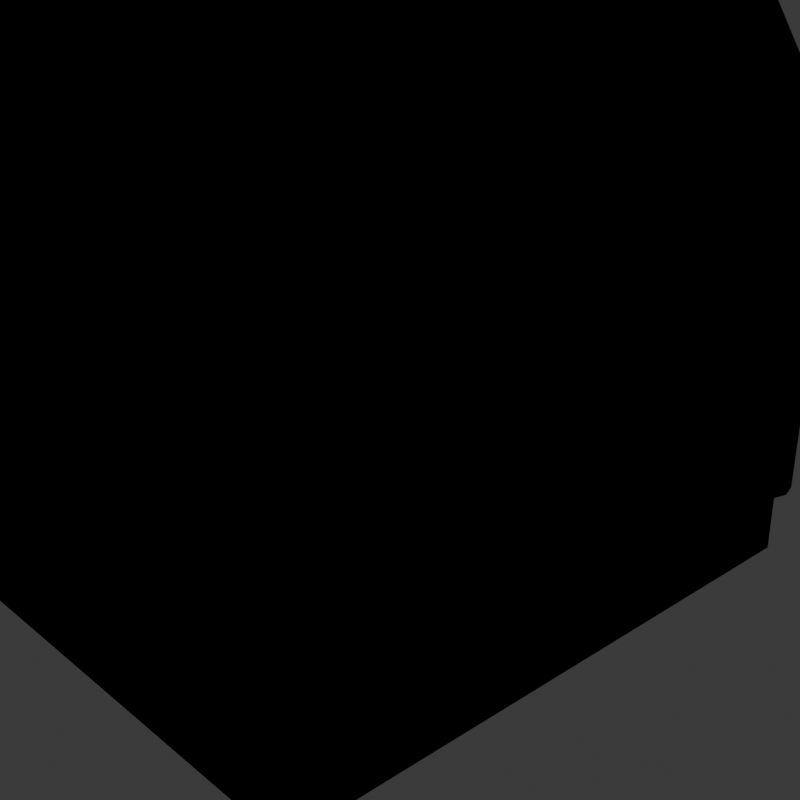 # Source: station.blend  (saved by Blender 4.0.36; exported with 4.5.12 LTS)
import bpy
from mathutils import Matrix  # noqa: F401  (used for matrix-valued properties, if any)

bpy.ops.wm.read_factory_settings(use_empty=True)
scene = bpy.context.scene
scene.name = 'Scene'

# ---- collections
col_collection = bpy.data.collections.new('Collection'); scene.collection.children.link(col_collection)

# ---- materials (node trees are filled in below, after node groups)
mat_material = bpy.data.materials.new('Material')
mat_material.alpha_threshold = 0.0
mat_material.use_transparent_shadow = False
mat_material.roughness = 0.5
mat_material.line_color = (0.0, 0.0, 0.0, 1.0)
mat_material_001 = bpy.data.materials.new('Material.001')
mat_material_001.use_backface_culling = True
mat_material_001.use_transparent_shadow = False

# ---- material node trees
mat_material.use_nodes = True; mat_material.node_tree.nodes.clear()
_N = mat_material.node_tree.nodes; _L = mat_material.node_tree.links
n0 = _N.new('ShaderNodeOutputMaterial'); n0.name = 'Material Output'; n0.location = (300, 300)
n1 = _N.new('ShaderNodeTexImage'); n1.name = 'Image Texture'; n1.location = (-280, 280)
n2 = _N.new('ShaderNodeEmission'); n2.name = 'Emission'; n2.location = (10, 300)
_L.new(n2.outputs[0], n0.inputs[0])
n0.is_active_output = True
mat_material_001.use_nodes = True; mat_material_001.node_tree.nodes.clear()
_N = mat_material_001.node_tree.nodes; _L = mat_material_001.node_tree.links
n0 = _N.new('ShaderNodeOutputMaterial'); n0.name = 'Material Output'; n0.location = (300, 300)
n1 = _N.new('ShaderNodeBsdfDiffuse'); n1.name = 'Diffuse BSDF'; n1.location = (10, 300)
n1.inputs[0].default_value = (0.0, 0.0, 0.0, 1.0)
n1.inputs[1].default_value = 0.5
_L.new(n1.outputs[0], n0.inputs[0])
n0.is_active_output = True

# ---- world
world_world = bpy.data.worlds.new('World'); scene.world = world_world
world_world.use_nodes = True; world_world.node_tree.nodes.clear()
_N = world_world.node_tree.nodes; _L = world_world.node_tree.links
n0 = _N.new('ShaderNodeOutputWorld'); n0.name = 'World Output'; n0.location = (300, 300)
n1 = _N.new('ShaderNodeBackground'); n1.name = 'Background'; n1.location = (10, 300)
n1.inputs[0].default_value = (0.05088, 0.05088, 0.05088, 1.0)
_L.new(n1.outputs[0], n0.inputs[0])
n0.is_active_output = True
world_world.color = (0.05088, 0.05088, 0.05088)
world_world.use_sun_shadow = False
world_world.sun_shadow_jitter_overblur = 0.0

# ---- cameras
cam_camera_001 = bpy.data.cameras.new('Camera.001')
cam_camera_001.clip_end = 100.0
cam_camera_001.ortho_scale = 7.314
cam_camera = bpy.data.cameras.new('Camera')
cam_camera.clip_end = 100.0
cam_camera.ortho_scale = 7.314

# ---- meshes
me_cube = bpy.data.meshes.new('Cube')
me_cube.from_pydata([(2.914, -1.324, 2.587), (2.914, -1.324, -1.05), (-2.855, -1.324, 2.587), (-2.855, -1.324, -1.05), (2.914, 3.612, 2.587), (2.914, 3.612, -1.05), (-2.855, 3.612, 2.587), (-2.855, 3.612, -1.05), (2.803, 1.106, 4.945), (-2.744, 1.106, 4.945), (2.803, 1.181, 4.945), (-2.744, 1.181, 4.945), (2.396, 0.3424, 6.231), (2.396, 0.3424, 3.668), (0.5227, 0.3424, 6.231), (0.5227, 0.3424, 3.668), (2.396, 1.945, 6.231), (2.396, 1.945, 3.668), (0.5227, 1.945, 6.231), (0.5227, 1.945, 3.668), (2.36, 1.132, 7.894), (0.5587, 1.132, 7.894), (2.36, 1.156, 7.894), (0.5587, 1.156, 7.894), (2.26, 1.144, 5.05), (2.517, 1.144, 5.05), (2.26, 0.8185, 5.137), (2.517, 0.8185, 5.137), (2.26, 0.5804, 5.375), (2.517, 0.5804, 5.375), (2.26, 0.4933, 5.701), (2.517, 0.4933, 5.701), (2.26, 0.5804, 6.026), (2.517, 0.5804, 6.026), (2.26, 0.8185, 6.264), (2.517, 0.8185, 6.264), (2.26, 1.144, 6.351), (2.517, 1.144, 6.351), (2.26, 1.469, 6.264), (2.517, 1.469, 6.264), (2.26, 1.707, 6.026), (2.517, 1.707, 6.026), (2.26, 1.794, 5.701), (2.517, 1.794, 5.701), (2.26, 1.707, 5.375), (2.517, 1.707, 5.375), (2.26, 1.469, 5.137), (2.517, 1.469, 5.137), (2.495, -3.254, 2.645), (2.495, -3.254, 2.172), (-2.436, -3.254, 2.645), (-2.436, -3.254, 2.172), (2.495, 1.682, 2.645), (2.495, 1.682, 2.172), (-2.436, 1.682, 2.645), (-2.436, 1.682, 2.172), (2.4, -0.8236, 2.952), (-2.341, -0.8236, 2.952), (2.4, -0.7486, 2.952), (-2.341, -0.7486, 2.952), (2.409, -2.903, 2.549), (2.409, -2.903, -0.9626), (-1.902, -2.903, -0.9626), (-1.902, -2.903, 2.549), (-1.928, -2.999, -0.9626), (-1.928, -2.999, 2.549), (-1.998, -3.069, -0.9626), (-1.998, -3.069, 2.549), (-2.093, -3.094, -0.9626), (-2.093, -3.094, 2.549), (-2.189, -3.069, -0.9626), (-2.189, -3.069, 2.549), (-2.259, -2.999, -0.9626), (-2.259, -2.999, 2.549), (-2.284, -2.903, -0.9626), (-2.284, -2.903, 2.549), (-2.259, -2.808, -0.9626), (-2.259, -2.808, 2.549), (-2.189, -2.738, -0.9626), (-2.189, -2.738, 2.549), (-2.093, -2.712, -0.9626), (-2.093, -2.712, 2.549), (-1.998, -2.738, -0.9626), (-1.998, -2.738, 2.549), (-1.928, -2.808, -0.9626), (-1.928, -2.808, 2.549), (2.383, -2.999, -0.9626), (2.383, -2.999, 2.549), (2.313, -3.069, -0.9626), (2.313, -3.069, 2.549), (2.217, -3.094, -0.9626), (2.217, -3.094, 2.549), (2.122, -3.069, -0.9626), (2.122, -3.069, 2.549), (2.052, -2.999, -0.9626), (2.052, -2.999, 2.549), (2.026, -2.903, -0.9626), (2.026, -2.903, 2.549), (2.052, -2.808, -0.9626), (2.052, -2.808, 2.549), (2.122, -2.738, -0.9626), (2.122, -2.738, 2.549), (2.217, -2.712, -0.9626), (2.217, -2.712, 2.549), (2.313, -2.738, -0.9626), (2.313, -2.738, 2.549), (2.383, -2.808, -0.9626), (2.383, -2.808, 2.549), (0.2364, -2.903, 2.549), (0.2364, -2.903, -0.9626), (0.2108, -2.999, -0.9626), (0.2108, -2.999, 2.549), (0.1408, -3.069, -0.9626), (0.1408, -3.069, 2.549), (0.04526, -3.094, -0.9626), (0.04526, -3.094, 2.549), (-0.05029, -3.069, -0.9626), (-0.05029, -3.069, 2.549), (-0.1202, -2.999, -0.9626), (-0.1202, -2.999, 2.549), (-0.1458, -2.903, -0.9626), (-0.1458, -2.903, 2.549), (-0.1202, -2.808, -0.9626), (-0.1202, -2.808, 2.549), (-0.05029, -2.738, -0.9626), (-0.05029, -2.738, 2.549), (0.04526, -2.712, -0.9626), (0.04526, -2.712, 2.549), (0.1408, -2.738, -0.9626), (0.1408, -2.738, 2.549), (0.2108, -2.808, -0.9626), (0.2108, -2.808, 2.549), (2.914, -0.4306, -1.043), (2.914, 2.718, -1.043), (2.914, -0.4306, 1.913), (2.914, 2.718, 1.913), (3.109, -1.541, 2.677), (3.133, -1.536, -1.054), (-3.048, -1.541, 2.68), (-3.07, -1.54, -1.052), (3.109, 3.829, 2.677), (3.133, 3.824, -1.054), (-3.048, 3.829, 2.68), (-3.07, 3.828, -1.052), (2.99, 1.018, 5.17), (-2.931, 1.018, 5.17), (2.99, 1.269, 5.17), (-2.931, 1.269, 5.17), (2.598, 0.1203, 6.284), (2.572, 0.1647, 3.494), (0.3206, 0.1203, 6.284), (0.346, 0.1647, 3.494), (2.598, 2.167, 6.284), (2.572, 2.123, 3.494), (0.3206, 2.167, 6.284), (0.346, 2.123, 3.494), (2.543, 1.001, 8.1), (0.3759, 1.001, 8.1), (2.543, 1.287, 8.1), (0.3759, 1.287, 8.1), (2.061, 1.144, 4.819), (2.716, 1.144, 4.819), (2.061, 0.703, 4.937), (2.716, 0.703, 4.937), (2.061, 0.3804, 5.26), (2.716, 0.3804, 5.26), (2.061, 0.2624, 5.701), (2.716, 0.2624, 5.701), (2.061, 0.3804, 6.141), (2.716, 0.3804, 6.141), (2.061, 0.703, 6.464), (2.716, 0.703, 6.464), (2.061, 1.144, 6.582), (2.716, 1.144, 6.582), (2.061, 1.584, 6.464), (2.716, 1.584, 6.464), (2.061, 1.907, 6.141), (2.716, 1.907, 6.141), (2.061, 2.025, 5.701), (2.716, 2.025, 5.701), (2.061, 1.907, 5.26), (2.716, 1.907, 5.26), (2.061, 1.584, 4.937), (2.716, 1.584, 4.937), (2.673, -3.437, 2.812), (2.671, -3.431, 1.996), (-2.613, -3.437, 2.812), (-2.612, -3.431, 1.996), (2.673, 1.865, 2.812), (2.671, 1.859, 1.996), (-2.613, 1.865, 2.812), (-2.612, 1.859, 1.996), (2.57, -0.833, 3.206), (-2.511, -0.833, 3.206), (2.57, -0.7393, 3.206), (-2.511, -0.7393, 3.206), (2.64, -2.903, 2.749), (2.64, -2.903, -1.162), (-1.671, -2.903, -1.162), (-1.671, -2.903, 2.749), (-1.728, -3.114, -1.162), (-1.728, -3.114, 2.749), (-1.882, -3.269, -1.162), (-1.882, -3.269, 2.749), (-2.093, -3.325, -1.162), (-2.093, -3.325, 2.749), (-2.304, -3.269, -1.162), (-2.304, -3.269, 2.749), (-2.459, -3.114, -1.162), (-2.459, -3.114, 2.749), (-2.515, -2.903, -1.162), (-2.515, -2.903, 2.749), (-2.459, -2.692, -1.162), (-2.459, -2.692, 2.749), (-2.304, -2.538, -1.162), (-2.304, -2.538, 2.749), (-2.093, -2.481, -1.162), (-2.093, -2.481, 2.749), (-1.882, -2.538, -1.162), (-1.882, -2.538, 2.749), (-1.728, -2.692, -1.162), (-1.728, -2.692, 2.749), (2.583, -3.114, -1.162), (2.583, -3.114, 2.749), (2.428, -3.269, -1.162), (2.428, -3.269, 2.749), (2.217, -3.325, -1.162), (2.217, -3.325, 2.749), (2.006, -3.269, -1.162), (2.006, -3.269, 2.749), (1.852, -3.114, -1.162), (1.852, -3.114, 2.749), (1.795, -2.903, -1.162), (1.795, -2.903, 2.749), (1.852, -2.692, -1.162), (1.852, -2.692, 2.749), (2.006, -2.538, -1.162), (2.006, -2.538, 2.749), (2.217, -2.481, -1.162), (2.217, -2.481, 2.749), (2.428, -2.538, -1.162), (2.428, -2.538, 2.749), (2.583, -2.692, -1.162), (2.583, -2.692, 2.749), (0.4673, -2.903, 2.749), (0.4673, -2.903, -1.162), (0.4107, -3.114, -1.162), (0.4107, -3.114, 2.749), (0.2563, -3.269, -1.162), (0.2563, -3.269, 2.749), (0.04526, -3.325, -1.162), (0.04526, -3.325, 2.749), (-0.1657, -3.269, -1.162), (-0.1657, -3.269, 2.749), (-0.3202, -3.114, -1.162), (-0.3202, -3.114, 2.749), (-0.3767, -2.903, -1.162), (-0.3767, -2.903, 2.749), (-0.3202, -2.692, -1.162), (-0.3202, -2.692, 2.749), (-0.1657, -2.538, -1.162), (-0.1657, -2.538, 2.749), (0.04526, -2.481, -1.162), (0.04526, -2.481, 2.749), (0.2563, -2.538, -1.162), (0.2563, -2.538, 2.749), (0.4107, -2.692, -1.162), (0.4107, -2.692, 2.749), (3.722, -0.4129, -1.279), (3.722, 2.7, -1.279), (3.222, -0.428, 1.891), (3.222, 2.715, 1.891)], [], [(6, 2, 9, 11), (3, 2, 6, 7), (7, 6, 4, 5), (1, 0, 2, 3), (1, 5, 133, 132), (8, 10, 11, 9), (4, 6, 11, 10), (2, 0, 8, 9), (0, 4, 10, 8), (18, 14, 21, 23), (15, 14, 18, 19), (19, 18, 16, 17), (17, 13, 15, 19), (13, 12, 14, 15), (17, 16, 12, 13), (20, 22, 23, 21), (16, 18, 23, 22), (14, 12, 20, 21), (12, 16, 22, 20), (24, 25, 27, 26), (26, 27, 29, 28), (28, 29, 31, 30), (30, 31, 33, 32), (32, 33, 35, 34), (34, 35, 37, 36), (36, 37, 39, 38), (38, 39, 41, 40), (40, 41, 43, 42), (42, 43, 45, 44), (27, 25, 47, 45, 43, 41, 39, 37, 35, 33, 31, 29), (44, 45, 47, 46), (46, 47, 25, 24), (24, 26, 28, 30, 32, 34, 36, 38, 40, 42, 44, 46), (54, 50, 57, 59), (51, 50, 54, 55), (55, 54, 52, 53), (53, 49, 51, 55), (49, 48, 50, 51), (53, 52, 48, 49), (56, 58, 59, 57), (52, 54, 59, 58), (50, 48, 56, 57), (48, 52, 58, 56), (87, 60, 107, 105, 103, 101, 99, 97, 95, 93, 91, 89), (62, 63, 65, 64), (102, 103, 105, 104), (64, 65, 67, 66), (100, 101, 103, 102), (66, 67, 69, 68), (98, 99, 101, 100), (68, 69, 71, 70), (96, 97, 99, 98), (70, 71, 73, 72), (94, 95, 97, 96), (72, 73, 75, 74), (92, 93, 95, 94), (74, 75, 77, 76), (90, 91, 93, 92), (76, 77, 79, 78), (61, 86, 88, 90, 92, 94, 96, 98, 100, 102, 104, 106), (88, 89, 91, 90), (78, 79, 81, 80), (106, 107, 60, 61), (86, 87, 89, 88), (80, 81, 83, 82), (65, 63, 85, 83, 81, 79, 77, 75, 73, 71, 69, 67), (61, 60, 87, 86), (82, 83, 85, 84), (104, 105, 107, 106), (84, 85, 63, 62), (62, 64, 66, 68, 70, 72, 74, 76, 78, 80, 82, 84), (111, 108, 131, 129, 127, 125, 123, 121, 119, 117, 115, 113), (126, 127, 129, 128), (124, 125, 127, 126), (122, 123, 125, 124), (120, 121, 123, 122), (118, 119, 121, 120), (116, 117, 119, 118), (114, 115, 117, 116), (109, 110, 112, 114, 116, 118, 120, 122, 124, 126, 128, 130), (112, 113, 115, 114), (130, 131, 108, 109), (110, 111, 113, 112), (109, 108, 111, 110), (128, 129, 131, 130), (4, 0, 134, 135), (0, 1, 132, 134), (5, 4, 135, 133), (142, 147, 145, 138), (139, 143, 142, 138), (143, 141, 140, 142), (137, 139, 138, 136), (137, 268, 269, 141), (144, 145, 147, 146), (140, 146, 147, 142), (138, 145, 144, 136), (136, 144, 146, 140), (154, 159, 157, 150), (151, 155, 154, 150), (155, 153, 152, 154), (153, 155, 151, 149), (149, 151, 150, 148), (153, 149, 148, 152), (156, 157, 159, 158), (152, 158, 159, 154), (150, 157, 156, 148), (148, 156, 158, 152), (160, 162, 163, 161), (162, 164, 165, 163), (164, 166, 167, 165), (166, 168, 169, 167), (168, 170, 171, 169), (170, 172, 173, 171), (172, 174, 175, 173), (174, 176, 177, 175), (176, 178, 179, 177), (178, 180, 181, 179), (163, 165, 167, 169, 171, 173, 175, 177, 179, 181, 183, 161), (180, 182, 183, 181), (182, 160, 161, 183), (160, 182, 180, 178, 176, 174, 172, 170, 168, 166, 164, 162), (190, 195, 193, 186), (187, 191, 190, 186), (191, 189, 188, 190), (189, 191, 187, 185), (185, 187, 186, 184), (189, 185, 184, 188), (192, 193, 195, 194), (188, 194, 195, 190), (186, 193, 192, 184), (184, 192, 194, 188), (223, 225, 227, 229, 231, 233, 235, 237, 239, 241, 243, 196), (198, 200, 201, 199), (238, 240, 241, 239), (200, 202, 203, 201), (236, 238, 239, 237), (202, 204, 205, 203), (234, 236, 237, 235), (204, 206, 207, 205), (232, 234, 235, 233), (206, 208, 209, 207), (230, 232, 233, 231), (208, 210, 211, 209), (228, 230, 231, 229), (210, 212, 213, 211), (226, 228, 229, 227), (212, 214, 215, 213), (197, 242, 240, 238, 236, 234, 232, 230, 228, 226, 224, 222), (224, 226, 227, 225), (214, 216, 217, 215), (242, 197, 196, 243), (222, 224, 225, 223), (216, 218, 219, 217), (201, 203, 205, 207, 209, 211, 213, 215, 217, 219, 221, 199), (197, 222, 223, 196), (218, 220, 221, 219), (240, 242, 243, 241), (220, 198, 199, 221), (198, 220, 218, 216, 214, 212, 210, 208, 206, 204, 202, 200), (247, 249, 251, 253, 255, 257, 259, 261, 263, 265, 267, 244), (262, 264, 265, 263), (260, 262, 263, 261), (258, 260, 261, 259), (256, 258, 259, 257), (254, 256, 257, 255), (252, 254, 255, 253), (250, 252, 253, 251), (245, 266, 264, 262, 260, 258, 256, 254, 252, 250, 248, 246), (248, 250, 251, 249), (266, 245, 244, 267), (246, 248, 249, 247), (245, 246, 247, 244), (264, 266, 267, 265), (140, 271, 270, 136), (136, 270, 268, 137), (141, 269, 271, 140)])
me_cube.polygons.foreach_set('use_smooth', [True] * 176)
me_cube.polygons.foreach_set('material_index', [0, 0, 0, 0, 0, 0, 0, 0, 0, 0, 0, 0, 0, 0, 0, 0, 0, 0, 0, 0, 0, 0, 0, 0, 0, 0, 0, 0, 0, 0, 0, 0, 0, 0, 0, 0, 0, 0, 0, 0, 0, 0, 0, 0, 0, 0, 0, 0, 0, 0, 0, 0, 0, 0, 0, 0, 0, 0, 0, 0, 0, 0, 0, 0, 0, 0, 0, 0, 0, 0, 0, 0, 0, 0, 0, 0, 0, 0, 0, 0, 0, 0, 0, 0, 0, 0, 0, 0, 1, 1, 1, 1, 1, 1, 1, 1, 1, 1, 1, 1, 1, 1, 1, 1, 1, 1, 1, 1, 1, 1, 1, 1, 1, 1, 1, 1, 1, 1, 1, 1, 1, 1, 1, 1, 1, 1, 1, 1, 1, 1, 1, 1, 1, 1, 1, 1, 1, 1, 1, 1, 1, 1, 1, 1, 1, 1, 1, 1, 1, 1, 1, 1, 1, 1, 1, 1, 1, 1, 1, 1, 1, 1, 1, 1, 1, 1, 1, 1, 1, 1, 1, 1, 1, 1, 1, 1])
_uv = me_cube.uv_layers.new(name='UVMap')
_uv.uv.foreach_set('vector', [0.2896, 0.1416, 0.004278, 0.1426, 0.1438, 0.004293, 0.1482, 0.004278, 0.004278, 0.3549, 0.004278, 0.1426, 0.2896, 0.1416, 0.2896, 0.3539, 0.8051, 0.3382, 0.5929, 0.3372, 0.5929, 0.004278, 0.8051, 0.005286, 0.2165, 0.6973, 0.004278, 0.6963, 0.004278, 0.3634, 0.2165, 0.3645, 0.5843, 0.3541, 0.2981, 0.3547, 0.3499, 0.3542, 0.5325, 0.3538, 0.44, 0.3698, 0.4444, 0.3698, 0.4444, 0.6936, 0.44, 0.6936, 0.5863, 0.3633, 0.5863, 0.7001, 0.4444, 0.6936, 0.4444, 0.3698, 0.2981, 0.7001, 0.2981, 0.3633, 0.44, 0.3698, 0.44, 0.6936, 0.5843, 0.1418, 0.2981, 0.1424, 0.4383, 0.004288, 0.4426, 0.004278, 0.3908, 0.8056, 0.2981, 0.8059, 0.3434, 0.7087, 0.3448, 0.7087, 0.2981, 0.9555, 0.2981, 0.8059, 0.3908, 0.8056, 0.3908, 0.9552, 0.004278, 0.954, 0.00726, 0.8044, 0.1153, 0.806, 0.1123, 0.9556, 0.9849, 0.9795, 0.8913, 0.9795, 0.8913, 0.8702, 0.9849, 0.8702, 0.1239, 0.954, 0.1269, 0.8044, 0.2349, 0.806, 0.2319, 0.9556, 0.3993, 0.9555, 0.3993, 0.8059, 0.4922, 0.8056, 0.4922, 0.9553, 0.2793, 0.3634, 0.2807, 0.3634, 0.2807, 0.4686, 0.2793, 0.4686, 0.1153, 0.806, 0.00726, 0.8044, 0.004278, 0.7059, 0.1082, 0.7075, 0.2349, 0.806, 0.1269, 0.8044, 0.1239, 0.7059, 0.2278, 0.7075, 0.4922, 0.8056, 0.3993, 0.8059, 0.4448, 0.7087, 0.4462, 0.7087, 0.2701, 0.9048, 0.2551, 0.9048, 0.2551, 0.8858, 0.2701, 0.8858, 0.2701, 0.8858, 0.2551, 0.8858, 0.2551, 0.8719, 0.2701, 0.8719, 0.8285, 0.3511, 0.8137, 0.3505, 0.8152, 0.3318, 0.83, 0.3323, 0.83, 0.3323, 0.8152, 0.3318, 0.8152, 0.3126, 0.83, 0.3131, 0.83, 0.3131, 0.8152, 0.3126, 0.8137, 0.2982, 0.8285, 0.2988, 0.2251, 0.6582, 0.2401, 0.6582, 0.2401, 0.6772, 0.2251, 0.6772, 0.2251, 0.6772, 0.2401, 0.6772, 0.2401, 0.6962, 0.2251, 0.6962, 0.8386, 0.2982, 0.8534, 0.2988, 0.8549, 0.3131, 0.8401, 0.3126, 0.8401, 0.3126, 0.8549, 0.3131, 0.8549, 0.3323, 0.8401, 0.3318, 0.8401, 0.3318, 0.8549, 0.3323, 0.8534, 0.3511, 0.8386, 0.3505, 0.9672, 0.2815, 0.9503, 0.2913, 0.9307, 0.2913, 0.9138, 0.2814, 0.9041, 0.2644, 0.9041, 0.2447, 0.9138, 0.2277, 0.9307, 0.2179, 0.9503, 0.2179, 0.9672, 0.2278, 0.9769, 0.2448, 0.9769, 0.2645, 0.2701, 0.9377, 0.2551, 0.9377, 0.2551, 0.9238, 0.2701, 0.9238, 0.2701, 0.9238, 0.2551, 0.9238, 0.2551, 0.9048, 0.2701, 0.9048, 0.5468, 0.9957, 0.5274, 0.9957, 0.5105, 0.9858, 0.5008, 0.9688, 0.5008, 0.9491, 0.5105, 0.9321, 0.5274, 0.9223, 0.5468, 0.9224, 0.5637, 0.9322, 0.5734, 0.9493, 0.5734, 0.9689, 0.5637, 0.9859, 0.8317, 0.004278, 0.8317, 0.2896, 0.8137, 0.1498, 0.8137, 0.1455, 0.8593, 0.2897, 0.8317, 0.2896, 0.8317, 0.004278, 0.8593, 0.004373, 0.8955, 0.2889, 0.8679, 0.2888, 0.8679, 0.004278, 0.8955, 0.004409, 0.5949, 0.6515, 0.5949, 0.3633, 0.8827, 0.3633, 0.8827, 0.6515, 0.9189, 0.648, 0.8913, 0.6478, 0.8913, 0.3633, 0.9189, 0.3634, 0.2707, 0.6497, 0.2431, 0.6496, 0.2431, 0.3634, 0.2707, 0.3635, 0.8772, 0.8019, 0.8772, 0.8063, 0.6004, 0.8063, 0.6004, 0.8019, 0.8827, 0.9482, 0.5949, 0.9482, 0.6004, 0.8063, 0.8772, 0.8063, 0.5949, 0.66, 0.8827, 0.66, 0.8772, 0.8019, 0.6004, 0.8019, 0.2431, 0.3634, 0.2431, 0.6496, 0.2251, 0.5093, 0.2251, 0.505, 0.8821, 0.347, 0.8771, 0.3499, 0.8714, 0.3499, 0.8664, 0.347, 0.8635, 0.342, 0.8635, 0.3362, 0.8664, 0.3312, 0.8714, 0.3283, 0.8771, 0.3283, 0.8821, 0.3312, 0.885, 0.3362, 0.885, 0.342, 0.2654, 0.8633, 0.2654, 0.6583, 0.2707, 0.6583, 0.2707, 0.8633, 0.9629, 0.2094, 0.9629, 0.004402, 0.9682, 0.00433, 0.9682, 0.2093, 0.9155, 0.8615, 0.9155, 0.6565, 0.9201, 0.6566, 0.9201, 0.8616, 0.9572, 0.2093, 0.9572, 0.004383, 0.9629, 0.004402, 0.9629, 0.2094, 0.9201, 0.8616, 0.9201, 0.6566, 0.9259, 0.6566, 0.9259, 0.8616, 0.9525, 0.2092, 0.9525, 0.004278, 0.9572, 0.004383, 0.9572, 0.2093, 0.9259, 0.8616, 0.9259, 0.6566, 0.9312, 0.6566, 0.9312, 0.8615, 0.9144, 0.2094, 0.9144, 0.004378, 0.9198, 0.004323, 0.9198, 0.2093, 0.525, 0.9137, 0.525, 0.7087, 0.5296, 0.7088, 0.5296, 0.9138, 0.9087, 0.2094, 0.9087, 0.004361, 0.9144, 0.004378, 0.9144, 0.2094, 0.5296, 0.9138, 0.5296, 0.7088, 0.5353, 0.7088, 0.5353, 0.9138, 0.9041, 0.2093, 0.9041, 0.004278, 0.9087, 0.004361, 0.9087, 0.2094, 0.5353, 0.9138, 0.5353, 0.7088, 0.5406, 0.7087, 0.5406, 0.9137, 0.9387, 0.2094, 0.9387, 0.004402, 0.944, 0.00433, 0.944, 0.2093, 0.9397, 0.8615, 0.9397, 0.6565, 0.9444, 0.6566, 0.9444, 0.8616, 0.8714, 0.3198, 0.8664, 0.3169, 0.8635, 0.3119, 0.8635, 0.3061, 0.8664, 0.3011, 0.8714, 0.2982, 0.8771, 0.2982, 0.8821, 0.3011, 0.885, 0.3061, 0.885, 0.3119, 0.8821, 0.3169, 0.8771, 0.3198, 0.933, 0.2093, 0.933, 0.004383, 0.9387, 0.004402, 0.9387, 0.2094, 0.9444, 0.8616, 0.9444, 0.6566, 0.9501, 0.6566, 0.9501, 0.8616, 0.8958, 0.8616, 0.8958, 0.6566, 0.9016, 0.6566, 0.9016, 0.8616, 0.9283, 0.2092, 0.9283, 0.004278, 0.933, 0.004383, 0.933, 0.2093, 0.9501, 0.8616, 0.9501, 0.6566, 0.9554, 0.6566, 0.9554, 0.8615, 0.9354, 0.5769, 0.9411, 0.5769, 0.9462, 0.5798, 0.949, 0.5848, 0.949, 0.5906, 0.9462, 0.5956, 0.9411, 0.5985, 0.9354, 0.5985, 0.9304, 0.5956, 0.9275, 0.5906, 0.9275, 0.5848, 0.9304, 0.5798, 0.9016, 0.8616, 0.9016, 0.6566, 0.9069, 0.6566, 0.9069, 0.8616, 0.2551, 0.8633, 0.2551, 0.6582, 0.2597, 0.6583, 0.2597, 0.8633, 0.8913, 0.8615, 0.8913, 0.6565, 0.8958, 0.6566, 0.8958, 0.8616, 0.2597, 0.8633, 0.2597, 0.6583, 0.2654, 0.6583, 0.2654, 0.8633, 0.9354, 0.607, 0.9411, 0.607, 0.9462, 0.6099, 0.949, 0.6149, 0.949, 0.6207, 0.9462, 0.6257, 0.9411, 0.6286, 0.9354, 0.6286, 0.9304, 0.6257, 0.9275, 0.6207, 0.9275, 0.6149, 0.9304, 0.6099, 0.9151, 0.342, 0.9122, 0.347, 0.9072, 0.3499, 0.9015, 0.3499, 0.8965, 0.347, 0.8936, 0.342, 0.8936, 0.3362, 0.8965, 0.3312, 0.9015, 0.3283, 0.9072, 0.3283, 0.9122, 0.3312, 0.9151, 0.3362, 0.9621, 0.5684, 0.9621, 0.3634, 0.9674, 0.3634, 0.9674, 0.5683, 0.9564, 0.5684, 0.9564, 0.3634, 0.9621, 0.3634, 0.9621, 0.5684, 0.9517, 0.5683, 0.9517, 0.3633, 0.9564, 0.3634, 0.9564, 0.5684, 0.5595, 0.9138, 0.5595, 0.7088, 0.5648, 0.7087, 0.5648, 0.9137, 0.5538, 0.9138, 0.5538, 0.7088, 0.5595, 0.7088, 0.5595, 0.9138, 0.5492, 0.9137, 0.5492, 0.7087, 0.5538, 0.7088, 0.5538, 0.9138, 0.9379, 0.5684, 0.9379, 0.3634, 0.9432, 0.3634, 0.9432, 0.5683, 0.9266, 0.347, 0.9237, 0.342, 0.9237, 0.3362, 0.9266, 0.3312, 0.9316, 0.3283, 0.9374, 0.3283, 0.9424, 0.3312, 0.9452, 0.3362, 0.9452, 0.342, 0.9424, 0.347, 0.9374, 0.3499, 0.9316, 0.3499, 0.9321, 0.5684, 0.9321, 0.3634, 0.9379, 0.3634, 0.9379, 0.5684, 0.5053, 0.9138, 0.5053, 0.7087, 0.511, 0.7088, 0.511, 0.9138, 0.9275, 0.5683, 0.9275, 0.3633, 0.9321, 0.3634, 0.9321, 0.5684, 0.511, 0.9138, 0.511, 0.7088, 0.5164, 0.7087, 0.5164, 0.9137, 0.5008, 0.9137, 0.5008, 0.7087, 0.5053, 0.7087, 0.5053, 0.9138, 0.2981, 0.1424, 0.5843, 0.1418, 0.5325, 0.1812, 0.3499, 0.1816, 0.5843, 0.1418, 0.5843, 0.3541, 0.5325, 0.3538, 0.5325, 0.1812, 0.2981, 0.3547, 0.2981, 0.1424, 0.3499, 0.1816, 0.3499, 0.3542, 0.2896, 0.1416, 0.1482, 0.004278, 0.1438, 0.004293, 0.004278, 0.1426, 0.004278, 0.3549, 0.2896, 0.3539, 0.2896, 0.1416, 0.004278, 0.1426, 0.8051, 0.3382, 0.8051, 0.005286, 0.5929, 0.004278, 0.5929, 0.3372, 0.2165, 0.6973, 0.2165, 0.3645, 0.004278, 0.3634, 0.004278, 0.6963, 0.5843, 0.3541, 0.5325, 0.3538, 0.3499, 0.3542, 0.2981, 0.3547, 0.44, 0.3698, 0.44, 0.6936, 0.4444, 0.6936, 0.4444, 0.3698, 0.5863, 0.3633, 0.4444, 0.3698, 0.4444, 0.6936, 0.5863, 0.7001, 0.2981, 0.7001, 0.44, 0.6936, 0.44, 0.3698, 0.2981, 0.3633, 0.5843, 0.1418, 0.4426, 0.004278, 0.4383, 0.004288, 0.2981, 0.1424, 0.3908, 0.8056, 0.3448, 0.7087, 0.3434, 0.7087, 0.2981, 0.8059, 0.2981, 0.9555, 0.3908, 0.9552, 0.3908, 0.8056, 0.2981, 0.8059, 0.004278, 0.954, 0.1123, 0.9556, 0.1153, 0.806, 0.00726, 0.8044, 0.9849, 0.9795, 0.9849, 0.8702, 0.8913, 0.8702, 0.8913, 0.9795, 0.1239, 0.954, 0.2319, 0.9556, 0.2349, 0.806, 0.1269, 0.8044, 0.3993, 0.9555, 0.4922, 0.9553, 0.4922, 0.8056, 0.3993, 0.8059, 0.2793, 0.3634, 0.2793, 0.4686, 0.2807, 0.4686, 0.2807, 0.3634, 0.1153, 0.806, 0.1082, 0.7075, 0.004278, 0.7059, 0.00726, 0.8044, 0.2349, 0.806, 0.2278, 0.7075, 0.1239, 0.7059, 0.1269, 0.8044, 0.4922, 0.8056, 0.4462, 0.7087, 0.4448, 0.7087, 0.3993, 0.8059, 0.2701, 0.9048, 0.2701, 0.8858, 0.2551, 0.8858, 0.2551, 0.9048, 0.2701, 0.8858, 0.2701, 0.8719, 0.2551, 0.8719, 0.2551, 0.8858, 0.8285, 0.3511, 0.83, 0.3323, 0.8152, 0.3318, 0.8137, 0.3505, 0.83, 0.3323, 0.83, 0.3131, 0.8152, 0.3126, 0.8152, 0.3318, 0.83, 0.3131, 0.8285, 0.2988, 0.8137, 0.2982, 0.8152, 0.3126, 0.2251, 0.6582, 0.2251, 0.6772, 0.2401, 0.6772, 0.2401, 0.6582, 0.2251, 0.6772, 0.2251, 0.6962, 0.2401, 0.6962, 0.2401, 0.6772, 0.8386, 0.2982, 0.8401, 0.3126, 0.8549, 0.3131, 0.8534, 0.2988, 0.8401, 0.3126, 0.8401, 0.3318, 0.8549, 0.3323, 0.8549, 0.3131, 0.8401, 0.3318, 0.8386, 0.3505, 0.8534, 0.3511, 0.8549, 0.3323, 0.9672, 0.2815, 0.9769, 0.2645, 0.9769, 0.2448, 0.9672, 0.2278, 0.9503, 0.2179, 0.9307, 0.2179, 0.9138, 0.2277, 0.9041, 0.2447, 0.9041, 0.2644, 0.9138, 0.2814, 0.9307, 0.2913, 0.9503, 0.2913, 0.2701, 0.9377, 0.2701, 0.9238, 0.2551, 0.9238, 0.2551, 0.9377, 0.2701, 0.9238, 0.2701, 0.9048, 0.2551, 0.9048, 0.2551, 0.9238, 0.5468, 0.9957, 0.5637, 0.9859, 0.5734, 0.9689, 0.5734, 0.9493, 0.5637, 0.9322, 0.5468, 0.9224, 0.5274, 0.9223, 0.5105, 0.9321, 0.5008, 0.9491, 0.5008, 0.9688, 0.5105, 0.9858, 0.5274, 0.9957, 0.8317, 0.004278, 0.8137, 0.1455, 0.8137, 0.1498, 0.8317, 0.2896, 0.8593, 0.2897, 0.8593, 0.004373, 0.8317, 0.004278, 0.8317, 0.2896, 0.8955, 0.2889, 0.8955, 0.004409, 0.8679, 0.004278, 0.8679, 0.2888, 0.5949, 0.6515, 0.8827, 0.6515, 0.8827, 0.3633, 0.5949, 0.3633, 0.9189, 0.648, 0.9189, 0.3634, 0.8913, 0.3633, 0.8913, 0.6478, 0.2707, 0.6497, 0.2707, 0.3635, 0.2431, 0.3634, 0.2431, 0.6496, 0.8772, 0.8019, 0.6004, 0.8019, 0.6004, 0.8063, 0.8772, 0.8063, 0.8827, 0.9482, 0.8772, 0.8063, 0.6004, 0.8063, 0.5949, 0.9482, 0.5949, 0.66, 0.6004, 0.8019, 0.8772, 0.8019, 0.8827, 0.66, 0.2431, 0.3634, 0.2251, 0.505, 0.2251, 0.5093, 0.2431, 0.6496, 0.8821, 0.347, 0.885, 0.342, 0.885, 0.3362, 0.8821, 0.3312, 0.8771, 0.3283, 0.8714, 0.3283, 0.8664, 0.3312, 0.8635, 0.3362, 0.8635, 0.342, 0.8664, 0.347, 0.8714, 0.3499, 0.8771, 0.3499, 0.2654, 0.8633, 0.2707, 0.8633, 0.2707, 0.6583, 0.2654, 0.6583, 0.9629, 0.2094, 0.9682, 0.2093, 0.9682, 0.00433, 0.9629, 0.004402, 0.9155, 0.8615, 0.9201, 0.8616, 0.9201, 0.6566, 0.9155, 0.6565, 0.9572, 0.2093, 0.9629, 0.2094, 0.9629, 0.004402, 0.9572, 0.004383, 0.9201, 0.8616, 0.9259, 0.8616, 0.9259, 0.6566, 0.9201, 0.6566, 0.9525, 0.2092, 0.9572, 0.2093, 0.9572, 0.004383, 0.9525, 0.004278, 0.9259, 0.8616, 0.9312, 0.8615, 0.9312, 0.6566, 0.9259, 0.6566, 0.9144, 0.2094, 0.9198, 0.2093, 0.9198, 0.004323, 0.9144, 0.004378, 0.525, 0.9137, 0.5296, 0.9138, 0.5296, 0.7088, 0.525, 0.7087, 0.9087, 0.2094, 0.9144, 0.2094, 0.9144, 0.004378, 0.9087, 0.004361, 0.5296, 0.9138, 0.5353, 0.9138, 0.5353, 0.7088, 0.5296, 0.7088, 0.9041, 0.2093, 0.9087, 0.2094, 0.9087, 0.004361, 0.9041, 0.004278, 0.5353, 0.9138, 0.5406, 0.9137, 0.5406, 0.7087, 0.5353, 0.7088, 0.9387, 0.2094, 0.944, 0.2093, 0.944, 0.00433, 0.9387, 0.004402, 0.9397, 0.8615, 0.9444, 0.8616, 0.9444, 0.6566, 0.9397, 0.6565, 0.8714, 0.3198, 0.8771, 0.3198, 0.8821, 0.3169, 0.885, 0.3119, 0.885, 0.3061, 0.8821, 0.3011, 0.8771, 0.2982, 0.8714, 0.2982, 0.8664, 0.3011, 0.8635, 0.3061, 0.8635, 0.3119, 0.8664, 0.3169, 0.933, 0.2093, 0.9387, 0.2094, 0.9387, 0.004402, 0.933, 0.004383, 0.9444, 0.8616, 0.9501, 0.8616, 0.9501, 0.6566, 0.9444, 0.6566, 0.8958, 0.8616, 0.9016, 0.8616, 0.9016, 0.6566, 0.8958, 0.6566, 0.9283, 0.2092, 0.933, 0.2093, 0.933, 0.004383, 0.9283, 0.004278, 0.9501, 0.8616, 0.9554, 0.8615, 0.9554, 0.6566, 0.9501, 0.6566, 0.9354, 0.5769, 0.9304, 0.5798, 0.9275, 0.5848, 0.9275, 0.5906, 0.9304, 0.5956, 0.9354, 0.5985, 0.9411, 0.5985, 0.9462, 0.5956, 0.949, 0.5906, 0.949, 0.5848, 0.9462, 0.5798, 0.9411, 0.5769, 0.9016, 0.8616, 0.9069, 0.8616, 0.9069, 0.6566, 0.9016, 0.6566, 0.2551, 0.8633, 0.2597, 0.8633, 0.2597, 0.6583, 0.2551, 0.6582, 0.8913, 0.8615, 0.8958, 0.8616, 0.8958, 0.6566, 0.8913, 0.6565, 0.2597, 0.8633, 0.2654, 0.8633, 0.2654, 0.6583, 0.2597, 0.6583, 0.9354, 0.607, 0.9304, 0.6099, 0.9275, 0.6149, 0.9275, 0.6207, 0.9304, 0.6257, 0.9354, 0.6286, 0.9411, 0.6286, 0.9462, 0.6257, 0.949, 0.6207, 0.949, 0.6149, 0.9462, 0.6099, 0.9411, 0.607, 0.9151, 0.342, 0.9151, 0.3362, 0.9122, 0.3312, 0.9072, 0.3283, 0.9015, 0.3283, 0.8965, 0.3312, 0.8936, 0.3362, 0.8936, 0.342, 0.8965, 0.347, 0.9015, 0.3499, 0.9072, 0.3499, 0.9122, 0.347, 0.9621, 0.5684, 0.9674, 0.5683, 0.9674, 0.3634, 0.9621, 0.3634, 0.9564, 0.5684, 0.9621, 0.5684, 0.9621, 0.3634, 0.9564, 0.3634, 0.9517, 0.5683, 0.9564, 0.5684, 0.9564, 0.3634, 0.9517, 0.3633, 0.5595, 0.9138, 0.5648, 0.9137, 0.5648, 0.7087, 0.5595, 0.7088, 0.5538, 0.9138, 0.5595, 0.9138, 0.5595, 0.7088, 0.5538, 0.7088, 0.5492, 0.9137, 0.5538, 0.9138, 0.5538, 0.7088, 0.5492, 0.7087, 0.9379, 0.5684, 0.9432, 0.5683, 0.9432, 0.3634, 0.9379, 0.3634, 0.9266, 0.347, 0.9316, 0.3499, 0.9374, 0.3499, 0.9424, 0.347, 0.9452, 0.342, 0.9452, 0.3362, 0.9424, 0.3312, 0.9374, 0.3283, 0.9316, 0.3283, 0.9266, 0.3312, 0.9237, 0.3362, 0.9237, 0.342, 0.9321, 0.5684, 0.9379, 0.5684, 0.9379, 0.3634, 0.9321, 0.3634, 0.5053, 0.9138, 0.511, 0.9138, 0.511, 0.7088, 0.5053, 0.7087, 0.9275, 0.5683, 0.9321, 0.5684, 0.9321, 0.3634, 0.9275, 0.3633, 0.511, 0.9138, 0.5164, 0.9137, 0.5164, 0.7087, 0.511, 0.7088, 0.5008, 0.9137, 0.5053, 0.9138, 0.5053, 0.7087, 0.5008, 0.7087, 0.2981, 0.1424, 0.3499, 0.1816, 0.5325, 0.1812, 0.5843, 0.1418, 0.5843, 0.1418, 0.5325, 0.1812, 0.5325, 0.3538, 0.5843, 0.3541, 0.2981, 0.3547, 0.3499, 0.3542, 0.3499, 0.1816, 0.2981, 0.1424])
me_cube.materials.append(mat_material)
me_cube.materials.append(mat_material_001)
me_cube.use_mirror_vertex_groups = False
me_cube.update()

# ---- objects
ob_back = bpy.data.objects.new('Back', cam_camera_001)
ob_front = bpy.data.objects.new('Front', cam_camera)
ob_cube = bpy.data.objects.new('Cube', me_cube)

# ---- transforms, parenting, visibility, modifiers, constraints
ob_back.location = (-7.194, 6.85, 3.508)
ob_back.rotation_euler = (1.22, -0.008438, 3.957)
ob_back.lock_rotations_4d = False
ob_back.empty_display_type = 'ARROWS'
ob_back.color = (0.0, 0.0, 0.0, 0.0)
ob_back.display_type = 'WIRE'
ob_back.lineart.crease_threshold = 0.0
ob_front.location = (7.359, -6.926, 4.958)
ob_front.rotation_euler = (1.109, 0.0, 0.8149)
ob_front.lock_rotations_4d = False
ob_front.empty_display_type = 'ARROWS'
ob_front.color = (0.0, 0.0, 0.0, 0.0)
ob_front.display_type = 'WIRE'
ob_front.lineart.crease_threshold = 0.0
ob_cube.location = (0.0, 0.0, 0.0)
ob_cube.lock_rotations_4d = False
ob_cube.empty_display_type = 'ARROWS'
ob_cube.lineart.crease_threshold = 0.0

# ---- collection membership
scene.collection.objects.link(ob_back)
scene.collection.objects.link(ob_front)
col_collection.objects.link(ob_cube)

# ---- scene / render settings (as saved in the file)
scene.camera = ob_back
scene.frame_start = 1; scene.frame_end = 250; scene.frame_set(2)
scene.render.engine = 'BLENDER_EEVEE_NEXT'
scene.render.resolution_x = 1080
scene.cycles.sampling_pattern = 'TABULATED_SOBOL'
bpy.context.view_layer.update()
